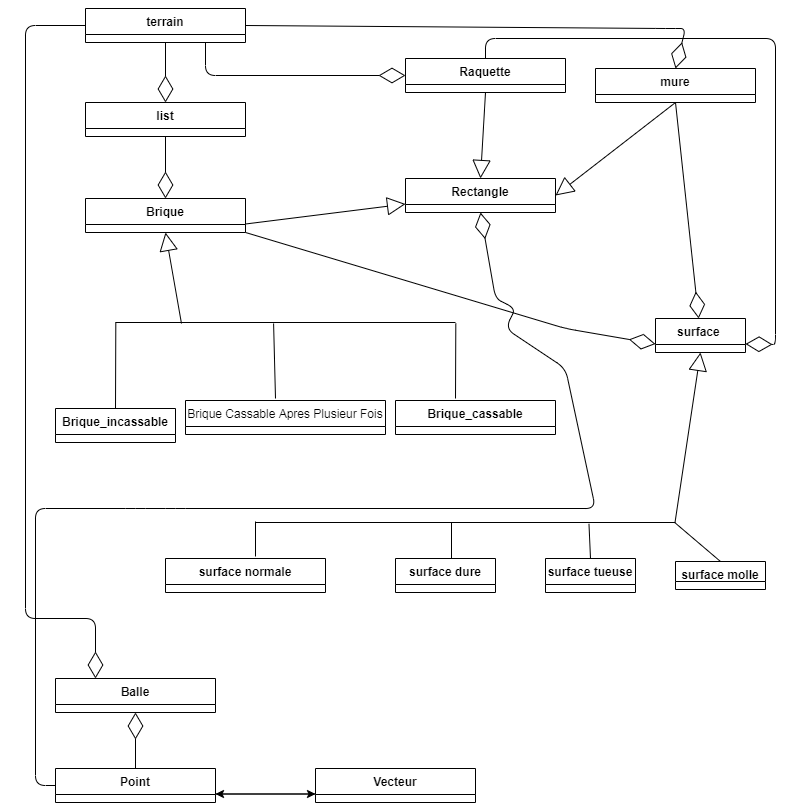

The diagram above was exported from draw.io. Its source (the exported page's mxGraphModel, read from the mxfile embedded in the PNG):
<mxGraphModel dx="1092" dy="495" grid="1" gridSize="10" guides="1" tooltips="1" connect="1" arrows="1" fold="1" page="1" pageScale="1" pageWidth="827" pageHeight="1169" math="0" shadow="0">
  <root>
    <mxCell id="0" />
    <mxCell id="1" parent="0" />
    <mxCell id="uCddSlwzztI6S-4TWlUA-42" value="" style="line;strokeWidth=1;fillColor=none;align=left;verticalAlign=middle;spacingTop=-1;spacingLeft=3;spacingRight=3;rotatable=0;labelPosition=right;points=[];portConstraint=eastwest;" parent="1" vertex="1">
      <mxGeometry x="120" y="370" width="340" height="8" as="geometry" />
    </mxCell>
    <mxCell id="uCddSlwzztI6S-4TWlUA-43" value="" style="endArrow=block;endSize=16;endFill=0;html=1;entryX=0.5;entryY=1;entryDx=0;entryDy=0;exitX=0.194;exitY=0.625;exitDx=0;exitDy=0;exitPerimeter=0;" parent="1" source="uCddSlwzztI6S-4TWlUA-42" target="uCddSlwzztI6S-4TWlUA-1" edge="1">
      <mxGeometry x="-0.3783" y="94" width="160" relative="1" as="geometry">
        <mxPoint x="169" y="376" as="sourcePoint" />
        <mxPoint x="169.03999999999996" y="312.00199999999995" as="targetPoint" />
        <mxPoint y="-1" as="offset" />
      </mxGeometry>
    </mxCell>
    <mxCell id="uCddSlwzztI6S-4TWlUA-46" value="" style="endArrow=none;html=1;rounded=0;exitX=0.5;exitY=0;exitDx=0;exitDy=0;entryX=0.001;entryY=0.5;entryDx=0;entryDy=0;entryPerimeter=0;" parent="1" source="uCddSlwzztI6S-4TWlUA-5" target="uCddSlwzztI6S-4TWlUA-42" edge="1">
      <mxGeometry relative="1" as="geometry">
        <mxPoint x="330" y="360" as="sourcePoint" />
        <mxPoint x="80" y="370" as="targetPoint" />
      </mxGeometry>
    </mxCell>
    <mxCell id="uCddSlwzztI6S-4TWlUA-47" value="" style="endArrow=none;html=1;rounded=0;entryX=0.465;entryY=0.625;entryDx=0;entryDy=0;entryPerimeter=0;exitX=0.5;exitY=0;exitDx=0;exitDy=0;" parent="1" target="uCddSlwzztI6S-4TWlUA-42" edge="1">
      <mxGeometry relative="1" as="geometry">
        <mxPoint x="280" y="450" as="sourcePoint" />
        <mxPoint x="260" y="390" as="targetPoint" />
      </mxGeometry>
    </mxCell>
    <mxCell id="uCddSlwzztI6S-4TWlUA-48" value="" style="endArrow=none;html=1;rounded=0;entryX=1.001;entryY=0.625;entryDx=0;entryDy=0;entryPerimeter=0;" parent="1" target="uCddSlwzztI6S-4TWlUA-42" edge="1">
      <mxGeometry relative="1" as="geometry">
        <mxPoint x="460" y="450" as="sourcePoint" />
        <mxPoint x="480" y="377" as="targetPoint" />
      </mxGeometry>
    </mxCell>
    <mxCell id="uCddSlwzztI6S-4TWlUA-34" value="terrain" style="swimlane;fontStyle=1;align=center;verticalAlign=top;childLayout=stackLayout;horizontal=1;startSize=26;horizontalStack=0;resizeParent=1;resizeParentMax=0;resizeLast=0;collapsible=1;marginBottom=0;" parent="1" vertex="1">
      <mxGeometry x="90" y="60" width="160" height="34" as="geometry" />
    </mxCell>
    <mxCell id="ddkPmVPPtM57FGAbjqbJ-20" value="" style="line;strokeWidth=1;fillColor=none;align=left;verticalAlign=middle;spacingTop=-1;spacingLeft=3;spacingRight=3;rotatable=0;labelPosition=right;points=[];portConstraint=eastwest;" parent="1" vertex="1">
      <mxGeometry x="260" y="570" width="420" height="8" as="geometry" />
    </mxCell>
    <mxCell id="ddkPmVPPtM57FGAbjqbJ-21" value="" style="endArrow=none;html=1;rounded=0;" parent="1" edge="1">
      <mxGeometry relative="1" as="geometry">
        <mxPoint x="456" y="610" as="sourcePoint" />
        <mxPoint x="456" y="574" as="targetPoint" />
      </mxGeometry>
    </mxCell>
    <mxCell id="ddkPmVPPtM57FGAbjqbJ-22" value="" style="endArrow=none;html=1;rounded=0;exitX=0.5;exitY=0;exitDx=0;exitDy=0;entryX=0.998;entryY=0.5;entryDx=0;entryDy=0;entryPerimeter=0;" parent="1" source="S2RIrQdnJPEuGVKFNJ4b-1" target="ddkPmVPPtM57FGAbjqbJ-20" edge="1">
      <mxGeometry relative="1" as="geometry">
        <mxPoint x="466" y="620" as="sourcePoint" />
        <mxPoint x="690" y="574" as="targetPoint" />
      </mxGeometry>
    </mxCell>
    <mxCell id="ddkPmVPPtM57FGAbjqbJ-23" value="" style="endArrow=none;html=1;rounded=0;entryX=0;entryY=0.375;entryDx=0;entryDy=0;entryPerimeter=0;" parent="1" target="ddkPmVPPtM57FGAbjqbJ-20" edge="1">
      <mxGeometry relative="1" as="geometry">
        <mxPoint x="260" y="608" as="sourcePoint" />
        <mxPoint x="262" y="580" as="targetPoint" />
      </mxGeometry>
    </mxCell>
    <mxCell id="ddkPmVPPtM57FGAbjqbJ-24" value="" style="endArrow=block;endSize=16;endFill=0;html=1;exitX=0.999;exitY=0.458;exitDx=0;exitDy=0;exitPerimeter=0;entryX=0.5;entryY=1;entryDx=0;entryDy=0;" parent="1" source="ddkPmVPPtM57FGAbjqbJ-20" target="lMqEr8JC-Bz_3GZdzfyC-1" edge="1">
      <mxGeometry x="-0.3783" y="94" width="160" relative="1" as="geometry">
        <mxPoint x="179.83999999999992" y="385" as="sourcePoint" />
        <mxPoint x="702.03" y="440.92999999999995" as="targetPoint" />
        <mxPoint y="-1" as="offset" />
      </mxGeometry>
    </mxCell>
    <mxCell id="uCddSlwzztI6S-4TWlUA-22" value="mure" style="swimlane;fontStyle=1;align=center;verticalAlign=top;childLayout=stackLayout;horizontal=1;startSize=26;horizontalStack=0;resizeParent=1;resizeParentMax=0;resizeLast=0;collapsible=1;marginBottom=0;" parent="1" vertex="1">
      <mxGeometry x="600" y="120" width="160" height="34" as="geometry" />
    </mxCell>
    <mxCell id="uCddSlwzztI6S-4TWlUA-1" value="Brique" style="swimlane;fontStyle=1;align=center;verticalAlign=top;childLayout=stackLayout;horizontal=1;startSize=26;horizontalStack=0;resizeParent=1;resizeParentMax=0;resizeLast=0;collapsible=1;marginBottom=0;" parent="1" vertex="1">
      <mxGeometry x="90" y="250" width="160" height="34" as="geometry" />
    </mxCell>
    <mxCell id="uCddSlwzztI6S-4TWlUA-13" value="Brique_cassable" style="swimlane;fontStyle=1;align=center;verticalAlign=top;childLayout=stackLayout;horizontal=1;startSize=26;horizontalStack=0;resizeParent=1;resizeParentMax=0;resizeLast=0;collapsible=1;marginBottom=0;" parent="1" vertex="1">
      <mxGeometry x="400" y="452" width="160" height="34" as="geometry" />
    </mxCell>
    <mxCell id="uCddSlwzztI6S-4TWlUA-17" value="Brique Cassable Apres Plusieur Fois&#10;" style="swimlane;fontStyle=0;align=center;verticalAlign=top;childLayout=stackLayout;horizontal=1;startSize=26;horizontalStack=0;resizeParent=1;resizeParentMax=0;resizeLast=0;collapsible=1;marginBottom=0;" parent="1" vertex="1">
      <mxGeometry x="190" y="452" width="200" height="34" as="geometry" />
    </mxCell>
    <mxCell id="uCddSlwzztI6S-4TWlUA-30" value="Raquette" style="swimlane;fontStyle=1;align=center;verticalAlign=top;childLayout=stackLayout;horizontal=1;startSize=26;horizontalStack=0;resizeParent=1;resizeParentMax=0;resizeLast=0;collapsible=1;marginBottom=0;" parent="1" vertex="1">
      <mxGeometry x="410" y="110" width="160" height="34" as="geometry" />
    </mxCell>
    <mxCell id="ddkPmVPPtM57FGAbjqbJ-8" value="surface normale" style="swimlane;fontStyle=1;align=center;verticalAlign=top;childLayout=stackLayout;horizontal=1;startSize=26;horizontalStack=0;resizeParent=1;resizeParentMax=0;resizeLast=0;collapsible=1;marginBottom=0;" parent="1" vertex="1">
      <mxGeometry x="170" y="610" width="160" height="34" as="geometry" />
    </mxCell>
    <mxCell id="ajzGJKB4eoWRA0TkNDw6-1" value="Rectangle" style="swimlane;fontStyle=1;align=center;verticalAlign=top;childLayout=stackLayout;horizontal=1;startSize=26;horizontalStack=0;resizeParent=1;resizeParentMax=0;resizeLast=0;collapsible=1;marginBottom=0;" parent="1" vertex="1">
      <mxGeometry x="410" y="230" width="150" height="34" as="geometry" />
    </mxCell>
    <mxCell id="RSMiab7me2pqRLLXrygx-1" value="list" style="swimlane;fontStyle=1;align=center;verticalAlign=top;childLayout=stackLayout;horizontal=1;startSize=26;horizontalStack=0;resizeParent=1;resizeParentMax=0;resizeLast=0;collapsible=1;marginBottom=0;" vertex="1" parent="1">
      <mxGeometry x="90" y="154" width="160" height="34" as="geometry" />
    </mxCell>
    <mxCell id="ddkPmVPPtM57FGAbjqbJ-34" value="Balle" style="swimlane;fontStyle=1;align=center;verticalAlign=top;childLayout=stackLayout;horizontal=1;startSize=26;horizontalStack=0;resizeParent=1;resizeParentMax=0;resizeLast=0;collapsible=1;marginBottom=0;" parent="1" vertex="1">
      <mxGeometry x="60" y="730" width="160" height="34" as="geometry" />
    </mxCell>
    <mxCell id="lMqEr8JC-Bz_3GZdzfyC-1" value="surface " style="swimlane;fontStyle=1;align=center;verticalAlign=top;childLayout=stackLayout;horizontal=1;startSize=26;horizontalStack=0;resizeParent=1;resizeParentMax=0;resizeLast=0;collapsible=1;marginBottom=0;" parent="1" vertex="1">
      <mxGeometry x="660" y="370" width="90" height="34" as="geometry" />
    </mxCell>
    <mxCell id="ddkPmVPPtM57FGAbjqbJ-46" value="" style="endArrow=diamondThin;endFill=0;endSize=24;html=1;entryX=0.5;entryY=1;entryDx=0;entryDy=0;" parent="1" source="ddkPmVPPtM57FGAbjqbJ-42" target="ddkPmVPPtM57FGAbjqbJ-34" edge="1">
      <mxGeometry width="160" relative="1" as="geometry">
        <mxPoint x="170.07999999999993" y="258.02199999999993" as="sourcePoint" />
        <mxPoint x="140" y="810" as="targetPoint" />
        <Array as="points" />
      </mxGeometry>
    </mxCell>
    <mxCell id="ddkPmVPPtM57FGAbjqbJ-12" value="surface dure" style="swimlane;fontStyle=1;align=center;verticalAlign=top;childLayout=stackLayout;horizontal=1;startSize=26;horizontalStack=0;resizeParent=1;resizeParentMax=0;resizeLast=0;collapsible=1;marginBottom=0;" parent="1" vertex="1">
      <mxGeometry x="400" y="610" width="100" height="34" as="geometry" />
    </mxCell>
    <mxCell id="ddkPmVPPtM57FGAbjqbJ-16" value="surface tueuse" style="swimlane;fontStyle=1;align=center;verticalAlign=top;childLayout=stackLayout;horizontal=1;startSize=26;horizontalStack=0;resizeParent=1;resizeParentMax=0;resizeLast=0;collapsible=1;marginBottom=0;" parent="1" vertex="1">
      <mxGeometry x="550" y="610" width="90" height="34" as="geometry" />
    </mxCell>
    <mxCell id="S2RIrQdnJPEuGVKFNJ4b-1" value="surface molle" style="swimlane;fontStyle=1;align=center;verticalAlign=top;childLayout=stackLayout;horizontal=1;startSize=20;horizontalStack=0;resizeParent=1;resizeParentMax=0;resizeLast=0;collapsible=1;marginBottom=0;" parent="1" vertex="1">
      <mxGeometry x="680" y="613" width="90" height="28" as="geometry" />
    </mxCell>
    <mxCell id="S2RIrQdnJPEuGVKFNJ4b-10" value="" style="endArrow=none;html=1;rounded=0;exitX=0.5;exitY=0;exitDx=0;exitDy=0;entryX=0.794;entryY=0.667;entryDx=0;entryDy=0;entryPerimeter=0;" parent="1" source="ddkPmVPPtM57FGAbjqbJ-16" target="ddkPmVPPtM57FGAbjqbJ-20" edge="1">
      <mxGeometry relative="1" as="geometry">
        <mxPoint x="735" y="623" as="sourcePoint" />
        <mxPoint x="595" y="590" as="targetPoint" />
      </mxGeometry>
    </mxCell>
    <mxCell id="S2RIrQdnJPEuGVKFNJ4b-22" value="" style="endArrow=diamondThin;endFill=0;endSize=24;html=1;exitX=0;exitY=0.5;exitDx=0;exitDy=0;entryX=0.5;entryY=1;entryDx=0;entryDy=0;" parent="1" source="ddkPmVPPtM57FGAbjqbJ-42" target="ajzGJKB4eoWRA0TkNDw6-1" edge="1">
      <mxGeometry width="160" relative="1" as="geometry">
        <mxPoint x="60" y="981" as="sourcePoint" />
        <mxPoint x="482.29999999999995" y="292.99" as="targetPoint" />
        <Array as="points">
          <mxPoint x="40" y="837" />
          <mxPoint x="40" y="560" />
          <mxPoint x="140" y="560" />
          <mxPoint x="180" y="560" />
          <mxPoint x="600" y="560" />
          <mxPoint x="570" y="420" />
          <mxPoint x="510" y="380" />
          <mxPoint x="520" y="360" />
          <mxPoint x="500" y="350" />
        </Array>
      </mxGeometry>
    </mxCell>
    <mxCell id="ajzGJKB4eoWRA0TkNDw6-5" value="" style="endArrow=block;endSize=16;endFill=0;html=1;entryX=0;entryY=0.75;entryDx=0;entryDy=0;exitX=1;exitY=0.75;exitDx=0;exitDy=0;" parent="1" target="ajzGJKB4eoWRA0TkNDw6-1" edge="1" source="uCddSlwzztI6S-4TWlUA-1">
      <mxGeometry x="-0.3783" y="94" width="160" relative="1" as="geometry">
        <mxPoint x="250" y="289" as="sourcePoint" />
        <mxPoint x="410" y="277" as="targetPoint" />
        <mxPoint y="-1" as="offset" />
      </mxGeometry>
    </mxCell>
    <mxCell id="ajzGJKB4eoWRA0TkNDw6-6" value="" style="endArrow=block;endSize=16;endFill=0;html=1;entryX=0.5;entryY=0;entryDx=0;entryDy=0;exitX=0.5;exitY=1;exitDx=0;exitDy=0;" parent="1" source="uCddSlwzztI6S-4TWlUA-30" target="ajzGJKB4eoWRA0TkNDw6-1" edge="1">
      <mxGeometry x="-0.3783" y="94" width="160" relative="1" as="geometry">
        <mxPoint x="494" y="172.00199999999995" as="sourcePoint" />
        <mxPoint x="420" y="313" as="targetPoint" />
        <mxPoint y="-1" as="offset" />
      </mxGeometry>
    </mxCell>
    <mxCell id="ajzGJKB4eoWRA0TkNDw6-7" value="" style="endArrow=block;endSize=16;endFill=0;html=1;entryX=1;entryY=0.5;entryDx=0;entryDy=0;exitX=0.5;exitY=1;exitDx=0;exitDy=0;" parent="1" edge="1" target="ajzGJKB4eoWRA0TkNDw6-1" source="uCddSlwzztI6S-4TWlUA-22">
      <mxGeometry x="-0.3783" y="94" width="160" relative="1" as="geometry">
        <mxPoint x="680" y="210" as="sourcePoint" />
        <mxPoint x="560" y="277" as="targetPoint" />
        <mxPoint y="-1" as="offset" />
      </mxGeometry>
    </mxCell>
    <mxCell id="3P3AUZQwTGWO7-vFjspl-2" value="" style="endArrow=classic;html=1;exitX=1;exitY=0.75;exitDx=0;exitDy=0;entryX=0;entryY=0.75;entryDx=0;entryDy=0;" parent="1" source="ddkPmVPPtM57FGAbjqbJ-42" target="ddkPmVPPtM57FGAbjqbJ-38" edge="1">
      <mxGeometry width="50" height="50" relative="1" as="geometry">
        <mxPoint x="220" y="863" as="sourcePoint" />
        <mxPoint x="320" y="863" as="targetPoint" />
      </mxGeometry>
    </mxCell>
    <mxCell id="3P3AUZQwTGWO7-vFjspl-3" value="" style="endArrow=classic;html=1;exitX=0;exitY=0.75;exitDx=0;exitDy=0;entryX=1;entryY=0.75;entryDx=0;entryDy=0;" parent="1" source="ddkPmVPPtM57FGAbjqbJ-38" target="ddkPmVPPtM57FGAbjqbJ-42" edge="1">
      <mxGeometry width="50" height="50" relative="1" as="geometry">
        <mxPoint x="320" y="863" as="sourcePoint" />
        <mxPoint x="220" y="863" as="targetPoint" />
      </mxGeometry>
    </mxCell>
    <mxCell id="uCddSlwzztI6S-4TWlUA-5" value="Brique_incassable" style="swimlane;fontStyle=1;align=center;verticalAlign=top;childLayout=stackLayout;horizontal=1;startSize=26;horizontalStack=0;resizeParent=1;resizeParentMax=0;resizeLast=0;collapsible=1;marginBottom=0;" parent="1" vertex="1">
      <mxGeometry x="60" y="460" width="120" height="34" as="geometry" />
    </mxCell>
    <mxCell id="lMqEr8JC-Bz_3GZdzfyC-10" value="" style="endArrow=diamondThin;endFill=0;endSize=24;html=1;exitX=0.5;exitY=0;exitDx=0;exitDy=0;entryX=1;entryY=0.75;entryDx=0;entryDy=0;" parent="1" source="uCddSlwzztI6S-4TWlUA-30" target="lMqEr8JC-Bz_3GZdzfyC-1" edge="1">
      <mxGeometry width="160" relative="1" as="geometry">
        <mxPoint x="910" y="356" as="sourcePoint" />
        <mxPoint x="753.96" y="422.996" as="targetPoint" />
        <Array as="points">
          <mxPoint x="490" y="90" />
          <mxPoint x="780" y="90" />
          <mxPoint x="780" y="396" />
        </Array>
      </mxGeometry>
    </mxCell>
    <mxCell id="lMqEr8JC-Bz_3GZdzfyC-11" value="" style="endArrow=diamondThin;endFill=0;endSize=24;html=1;exitX=0.5;exitY=1;exitDx=0;exitDy=0;" parent="1" target="lMqEr8JC-Bz_3GZdzfyC-1" edge="1" source="uCddSlwzztI6S-4TWlUA-22">
      <mxGeometry width="160" relative="1" as="geometry">
        <mxPoint x="690" y="208" as="sourcePoint" />
        <mxPoint x="540" y="280" as="targetPoint" />
      </mxGeometry>
    </mxCell>
    <mxCell id="lMqEr8JC-Bz_3GZdzfyC-13" value="" style="endArrow=diamondThin;endFill=0;endSize=24;html=1;entryX=0;entryY=0.75;entryDx=0;entryDy=0;exitX=1;exitY=1;exitDx=0;exitDy=0;" parent="1" edge="1" target="lMqEr8JC-Bz_3GZdzfyC-1" source="uCddSlwzztI6S-4TWlUA-1">
      <mxGeometry width="160" relative="1" as="geometry">
        <mxPoint x="250" y="300" as="sourcePoint" />
        <mxPoint x="660" y="410" as="targetPoint" />
        <Array as="points">
          <mxPoint x="570" y="380" />
        </Array>
      </mxGeometry>
    </mxCell>
    <mxCell id="ddkPmVPPtM57FGAbjqbJ-38" value="Vecteur" style="swimlane;fontStyle=1;align=center;verticalAlign=top;childLayout=stackLayout;horizontal=1;startSize=26;horizontalStack=0;resizeParent=1;resizeParentMax=0;resizeLast=0;collapsible=1;marginBottom=0;" parent="1" vertex="1">
      <mxGeometry x="320" y="820" width="160" height="34" as="geometry" />
    </mxCell>
    <mxCell id="ddkPmVPPtM57FGAbjqbJ-42" value="Point" style="swimlane;fontStyle=1;align=center;verticalAlign=top;childLayout=stackLayout;horizontal=1;startSize=26;horizontalStack=0;resizeParent=1;resizeParentMax=0;resizeLast=0;collapsible=1;marginBottom=0;" parent="1" vertex="1">
      <mxGeometry x="60" y="820" width="160" height="34" as="geometry" />
    </mxCell>
    <mxCell id="RSMiab7me2pqRLLXrygx-2" value="" style="endArrow=diamondThin;endFill=0;endSize=24;html=1;exitX=0.5;exitY=1;exitDx=0;exitDy=0;" edge="1" parent="1" source="RSMiab7me2pqRLLXrygx-1" target="uCddSlwzztI6S-4TWlUA-1">
      <mxGeometry width="160" relative="1" as="geometry">
        <mxPoint x="690" y="164" as="sourcePoint" />
        <mxPoint x="713.1759656652362" y="380" as="targetPoint" />
      </mxGeometry>
    </mxCell>
    <mxCell id="RSMiab7me2pqRLLXrygx-4" value="" style="endArrow=diamondThin;endFill=0;endSize=24;html=1;exitX=0.5;exitY=1;exitDx=0;exitDy=0;entryX=0.5;entryY=0;entryDx=0;entryDy=0;" edge="1" parent="1" source="uCddSlwzztI6S-4TWlUA-34" target="RSMiab7me2pqRLLXrygx-1">
      <mxGeometry width="160" relative="1" as="geometry">
        <mxPoint x="180" y="198" as="sourcePoint" />
        <mxPoint x="180" y="260" as="targetPoint" />
      </mxGeometry>
    </mxCell>
    <mxCell id="RSMiab7me2pqRLLXrygx-5" value="" style="endArrow=diamondThin;endFill=0;endSize=24;html=1;exitX=0.75;exitY=1;exitDx=0;exitDy=0;entryX=0;entryY=0.5;entryDx=0;entryDy=0;" edge="1" parent="1" source="uCddSlwzztI6S-4TWlUA-34" target="uCddSlwzztI6S-4TWlUA-30">
      <mxGeometry width="160" relative="1" as="geometry">
        <mxPoint x="180" y="104" as="sourcePoint" />
        <mxPoint x="180" y="164" as="targetPoint" />
        <Array as="points">
          <mxPoint x="210" y="127" />
        </Array>
      </mxGeometry>
    </mxCell>
    <mxCell id="RSMiab7me2pqRLLXrygx-6" value="" style="endArrow=diamondThin;endFill=0;endSize=24;html=1;exitX=1;exitY=0.5;exitDx=0;exitDy=0;entryX=0.5;entryY=0;entryDx=0;entryDy=0;" edge="1" parent="1" source="uCddSlwzztI6S-4TWlUA-34" target="uCddSlwzztI6S-4TWlUA-22">
      <mxGeometry width="160" relative="1" as="geometry">
        <mxPoint x="220" y="104" as="sourcePoint" />
        <mxPoint x="420" y="137" as="targetPoint" />
        <Array as="points">
          <mxPoint x="670" y="80" />
          <mxPoint x="690" y="80" />
        </Array>
      </mxGeometry>
    </mxCell>
    <mxCell id="RSMiab7me2pqRLLXrygx-7" value="" style="endArrow=diamondThin;endFill=0;endSize=24;html=1;exitX=0;exitY=0.5;exitDx=0;exitDy=0;entryX=0.25;entryY=0;entryDx=0;entryDy=0;" edge="1" parent="1" source="uCddSlwzztI6S-4TWlUA-34" target="ddkPmVPPtM57FGAbjqbJ-34">
      <mxGeometry width="160" relative="1" as="geometry">
        <mxPoint x="120" y="90" as="sourcePoint" />
        <mxPoint x="90" y="920" as="targetPoint" />
        <Array as="points">
          <mxPoint x="30" y="77" />
          <mxPoint x="30" y="670" />
          <mxPoint x="100" y="670" />
        </Array>
      </mxGeometry>
    </mxCell>
  </root>
</mxGraphModel>